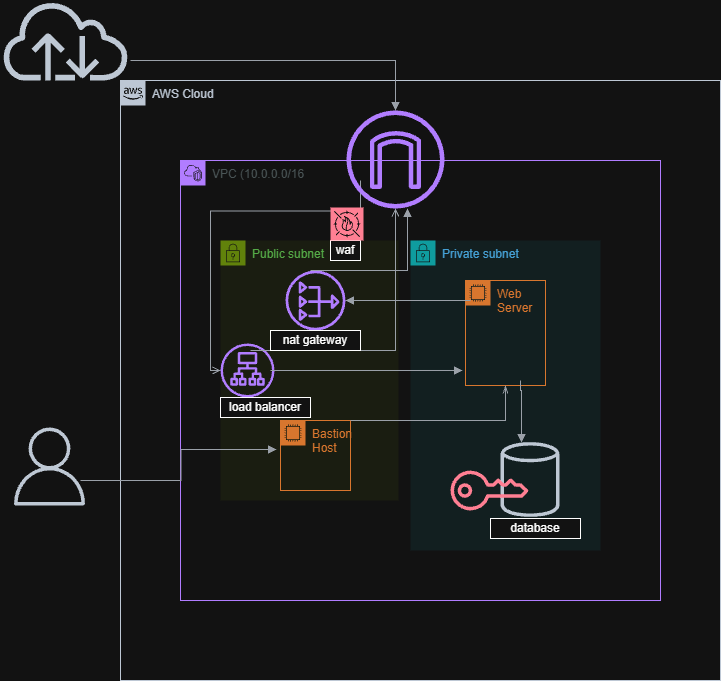

The diagram above was exported from draw.io. Its source (the exported page's mxGraphModel, read from the mxfile embedded in the PNG):
<mxGraphModel dx="1426" dy="777" grid="1" gridSize="10" guides="1" tooltips="1" connect="1" arrows="1" fold="1" page="1" pageScale="1" pageWidth="850" pageHeight="1100" math="0" shadow="0">
  <root>
    <mxCell id="0" />
    <mxCell id="1" parent="0" />
    <mxCell id="YxedBMQaERaDoMPqlzel-6" parent="1" style="points=[[0,0],[0.25,0],[0.5,0],[0.75,0],[1,0],[1,0.25],[1,0.5],[1,0.75],[1,1],[0.75,1],[0.5,1],[0.25,1],[0,1],[0,0.75],[0,0.5],[0,0.25]];outlineConnect=0;gradientColor=none;html=1;whiteSpace=wrap;fontSize=12;fontStyle=0;container=1;pointerEvents=0;collapsible=0;recursiveResize=0;shape=mxgraph.aws4.group;grIcon=mxgraph.aws4.group_aws_cloud_alt;strokeColor=#232F3E;fillColor=none;verticalAlign=top;align=left;spacingLeft=30;fontColor=#232F3E;dashed=0;" value="AWS Cloud" vertex="1">
      <mxGeometry height="600" width="600" x="150" y="100" as="geometry" />
    </mxCell>
    <mxCell id="YxedBMQaERaDoMPqlzel-7" parent="YxedBMQaERaDoMPqlzel-6" style="points=[[0,0],[0.25,0],[0.5,0],[0.75,0],[1,0],[1,0.25],[1,0.5],[1,0.75],[1,1],[0.75,1],[0.5,1],[0.25,1],[0,1],[0,0.75],[0,0.5],[0,0.25]];outlineConnect=0;gradientColor=none;html=1;whiteSpace=wrap;fontSize=12;fontStyle=0;container=1;pointerEvents=0;collapsible=0;recursiveResize=0;shape=mxgraph.aws4.group;grIcon=mxgraph.aws4.group_vpc2;strokeColor=#8C4FFF;fillColor=none;verticalAlign=top;align=left;spacingLeft=30;fontColor=#AAB7B8;dashed=0;" value="VPC (10.0.0.0/16" vertex="1">
      <mxGeometry height="440" width="480" x="60" y="80" as="geometry" />
    </mxCell>
    <mxCell id="YxedBMQaERaDoMPqlzel-8" parent="YxedBMQaERaDoMPqlzel-7" style="points=[[0,0],[0.25,0],[0.5,0],[0.75,0],[1,0],[1,0.25],[1,0.5],[1,0.75],[1,1],[0.75,1],[0.5,1],[0.25,1],[0,1],[0,0.75],[0,0.5],[0,0.25]];outlineConnect=0;gradientColor=none;html=1;whiteSpace=wrap;fontSize=12;fontStyle=0;container=1;pointerEvents=0;collapsible=0;recursiveResize=0;shape=mxgraph.aws4.group;grIcon=mxgraph.aws4.group_security_group;grStroke=0;strokeColor=#00A4A6;fillColor=#E6F6F7;verticalAlign=top;align=left;spacingLeft=30;fontColor=#147EBA;dashed=0;" value="Private subnet" vertex="1">
      <mxGeometry height="310" width="190" x="230" y="80" as="geometry" />
    </mxCell>
    <mxCell id="YxedBMQaERaDoMPqlzel-15" parent="YxedBMQaERaDoMPqlzel-8" style="points=[[0,0],[0.25,0],[0.5,0],[0.75,0],[1,0],[1,0.25],[1,0.5],[1,0.75],[1,1],[0.75,1],[0.5,1],[0.25,1],[0,1],[0,0.75],[0,0.5],[0,0.25]];outlineConnect=0;gradientColor=none;html=1;whiteSpace=wrap;fontSize=12;fontStyle=0;container=1;pointerEvents=0;collapsible=0;recursiveResize=0;shape=mxgraph.aws4.group;grIcon=mxgraph.aws4.group_ec2_instance_contents;strokeColor=#D86613;fillColor=none;verticalAlign=top;align=left;spacingLeft=30;fontColor=#D86613;dashed=0;" value="Web Server" vertex="1">
      <mxGeometry height="105" width="80" x="55" y="40" as="geometry" />
    </mxCell>
    <mxCell id="YxedBMQaERaDoMPqlzel-34" parent="YxedBMQaERaDoMPqlzel-8" style="sketch=0;outlineConnect=0;fontColor=#232F3E;gradientColor=none;fillColor=#232F3D;strokeColor=none;dashed=0;verticalLabelPosition=bottom;verticalAlign=top;align=center;html=1;fontSize=12;fontStyle=0;aspect=fixed;pointerEvents=1;shape=mxgraph.aws4.generic_database;" value="" vertex="1">
      <mxGeometry height="78" width="59" x="90" y="200" as="geometry" />
    </mxCell>
    <mxCell id="YxedBMQaERaDoMPqlzel-36" parent="YxedBMQaERaDoMPqlzel-8" style="sketch=0;outlineConnect=0;fontColor=#232F3E;gradientColor=none;fillColor=#DD344C;strokeColor=none;dashed=0;verticalLabelPosition=bottom;verticalAlign=top;align=center;html=1;fontSize=12;fontStyle=0;aspect=fixed;pointerEvents=1;shape=mxgraph.aws4.addon;" value="" vertex="1">
      <mxGeometry height="40" width="78" x="40" y="230" as="geometry" />
    </mxCell>
    <mxCell id="YxedBMQaERaDoMPqlzel-40" edge="1" parent="YxedBMQaERaDoMPqlzel-8" style="edgeStyle=orthogonalEdgeStyle;html=1;endArrow=block;elbow=vertical;startArrow=none;endFill=1;strokeColor=#545B64;rounded=0;entryX=0.356;entryY=0.005;entryDx=0;entryDy=0;entryPerimeter=0;" target="YxedBMQaERaDoMPqlzel-34" value="">
      <mxGeometry relative="1" width="100" as="geometry">
        <Array as="points">
          <mxPoint x="110" y="150" />
          <mxPoint x="111" y="150" />
        </Array>
        <mxPoint x="110" y="140" as="sourcePoint" />
        <mxPoint x="210" y="140" as="targetPoint" />
      </mxGeometry>
    </mxCell>
    <mxCell id="YxedBMQaERaDoMPqlzel-44" parent="YxedBMQaERaDoMPqlzel-8" style="whiteSpace=wrap;html=1;" value="database" vertex="1">
      <mxGeometry height="20" width="90" x="80" y="278" as="geometry" />
    </mxCell>
    <mxCell id="YxedBMQaERaDoMPqlzel-9" parent="YxedBMQaERaDoMPqlzel-7" style="points=[[0,0],[0.25,0],[0.5,0],[0.75,0],[1,0],[1,0.25],[1,0.5],[1,0.75],[1,1],[0.75,1],[0.5,1],[0.25,1],[0,1],[0,0.75],[0,0.5],[0,0.25]];outlineConnect=0;gradientColor=none;html=1;whiteSpace=wrap;fontSize=12;fontStyle=0;container=1;pointerEvents=0;collapsible=0;recursiveResize=0;shape=mxgraph.aws4.group;grIcon=mxgraph.aws4.group_security_group;grStroke=0;strokeColor=#7AA116;fillColor=#F2F6E8;verticalAlign=top;align=left;spacingLeft=30;fontColor=#248814;dashed=0;" value="Public subnet" vertex="1">
      <mxGeometry height="260" width="178" x="40" y="80" as="geometry" />
    </mxCell>
    <mxCell id="YxedBMQaERaDoMPqlzel-12" parent="YxedBMQaERaDoMPqlzel-9" style="sketch=0;outlineConnect=0;fontColor=#232F3E;gradientColor=none;fillColor=#8C4FFF;strokeColor=none;dashed=0;verticalLabelPosition=bottom;verticalAlign=top;align=center;html=1;fontSize=12;fontStyle=0;aspect=fixed;pointerEvents=1;shape=mxgraph.aws4.nat_gateway;" value="" vertex="1">
      <mxGeometry height="60" width="60" x="65" y="30" as="geometry" />
    </mxCell>
    <mxCell id="YxedBMQaERaDoMPqlzel-13" parent="YxedBMQaERaDoMPqlzel-9" style="points=[[0,0],[0.25,0],[0.5,0],[0.75,0],[1,0],[1,0.25],[1,0.5],[1,0.75],[1,1],[0.75,1],[0.5,1],[0.25,1],[0,1],[0,0.75],[0,0.5],[0,0.25]];outlineConnect=0;gradientColor=none;html=1;whiteSpace=wrap;fontSize=12;fontStyle=0;container=1;pointerEvents=0;collapsible=0;recursiveResize=0;shape=mxgraph.aws4.group;grIcon=mxgraph.aws4.group_ec2_instance_contents;strokeColor=#D86613;fillColor=none;verticalAlign=top;align=left;spacingLeft=30;fontColor=#D86613;dashed=0;" value="Bastion Host" vertex="1">
      <mxGeometry height="70" width="70" x="60" y="180" as="geometry" />
    </mxCell>
    <mxCell id="YxedBMQaERaDoMPqlzel-14" parent="YxedBMQaERaDoMPqlzel-9" style="sketch=0;outlineConnect=0;fontColor=#232F3E;gradientColor=none;fillColor=#8C4FFF;strokeColor=none;dashed=0;verticalLabelPosition=bottom;verticalAlign=top;align=center;html=1;fontSize=12;fontStyle=0;aspect=fixed;pointerEvents=1;shape=mxgraph.aws4.application_load_balancer;" value="" vertex="1">
      <mxGeometry height="54" width="54" y="103" as="geometry" />
    </mxCell>
    <mxCell id="YxedBMQaERaDoMPqlzel-27" edge="1" parent="YxedBMQaERaDoMPqlzel-9" style="edgeStyle=orthogonalEdgeStyle;html=1;endArrow=openThin;elbow=vertical;startArrow=none;endFill=0;strokeColor=#545B64;rounded=0;" target="YxedBMQaERaDoMPqlzel-15" value="">
      <mxGeometry relative="1" width="100" as="geometry">
        <mxPoint x="130" y="180" as="sourcePoint" />
        <mxPoint x="230" y="180" as="targetPoint" />
      </mxGeometry>
    </mxCell>
    <mxCell id="YxedBMQaERaDoMPqlzel-31" edge="1" parent="YxedBMQaERaDoMPqlzel-9" style="edgeStyle=orthogonalEdgeStyle;html=1;endArrow=block;elbow=vertical;startArrow=none;endFill=1;strokeColor=#545B64;rounded=0;entryX=-0.037;entryY=0.857;entryDx=0;entryDy=0;entryPerimeter=0;" target="YxedBMQaERaDoMPqlzel-15" value="">
      <mxGeometry relative="1" width="100" as="geometry">
        <mxPoint x="50" y="130" as="sourcePoint" />
        <mxPoint x="150" y="130" as="targetPoint" />
      </mxGeometry>
    </mxCell>
    <mxCell id="YxedBMQaERaDoMPqlzel-32" edge="1" parent="YxedBMQaERaDoMPqlzel-9" source="YxedBMQaERaDoMPqlzel-12" style="edgeStyle=orthogonalEdgeStyle;html=1;endArrow=none;elbow=vertical;startArrow=block;startFill=1;strokeColor=#545B64;rounded=0;" value="">
      <mxGeometry relative="1" width="100" as="geometry">
        <mxPoint x="150" y="60" as="sourcePoint" />
        <mxPoint x="250" y="60" as="targetPoint" />
      </mxGeometry>
    </mxCell>
    <mxCell id="YxedBMQaERaDoMPqlzel-33" edge="1" parent="YxedBMQaERaDoMPqlzel-9" style="edgeStyle=orthogonalEdgeStyle;html=1;endArrow=open;elbow=vertical;startArrow=none;endFill=0;strokeColor=#545B64;rounded=0;" target="YxedBMQaERaDoMPqlzel-10" value="">
      <mxGeometry relative="1" width="100" as="geometry">
        <mxPoint x="30" y="110" as="sourcePoint" />
        <mxPoint x="130" y="110" as="targetPoint" />
      </mxGeometry>
    </mxCell>
    <mxCell id="YxedBMQaERaDoMPqlzel-39" edge="1" parent="YxedBMQaERaDoMPqlzel-9" style="edgeStyle=orthogonalEdgeStyle;html=1;endArrow=block;elbow=vertical;startArrow=none;endFill=1;strokeColor=#545B64;rounded=0;entryX=0.622;entryY=1;entryDx=0;entryDy=0;entryPerimeter=0;" target="YxedBMQaERaDoMPqlzel-10" value="">
      <mxGeometry relative="1" width="100" as="geometry">
        <mxPoint x="90" y="30" as="sourcePoint" />
        <mxPoint x="190" y="30" as="targetPoint" />
      </mxGeometry>
    </mxCell>
    <mxCell id="YxedBMQaERaDoMPqlzel-41" parent="YxedBMQaERaDoMPqlzel-9" style="whiteSpace=wrap;html=1;" value="nat gateway" vertex="1">
      <mxGeometry height="20" width="90" x="50" y="90" as="geometry" />
    </mxCell>
    <mxCell id="YxedBMQaERaDoMPqlzel-42" parent="YxedBMQaERaDoMPqlzel-9" style="whiteSpace=wrap;html=1;" value="load balancer" vertex="1">
      <mxGeometry height="20" width="90" y="157" as="geometry" />
    </mxCell>
    <mxCell id="YxedBMQaERaDoMPqlzel-43" parent="YxedBMQaERaDoMPqlzel-9" style="whiteSpace=wrap;html=1;" value="waf" vertex="1">
      <mxGeometry height="20" width="30" x="110" as="geometry" />
    </mxCell>
    <mxCell id="YxedBMQaERaDoMPqlzel-30" edge="1" parent="YxedBMQaERaDoMPqlzel-7" source="YxedBMQaERaDoMPqlzel-9" style="edgeStyle=orthogonalEdgeStyle;html=1;endArrow=none;elbow=vertical;startArrow=open;startFill=0;strokeColor=#545B64;rounded=0;exitX=0;exitY=0.5;exitDx=0;exitDy=0;" value="">
      <mxGeometry relative="1" width="100" as="geometry">
        <mxPoint x="80" y="20" as="sourcePoint" />
        <mxPoint x="180" y="20" as="targetPoint" />
      </mxGeometry>
    </mxCell>
    <mxCell id="YxedBMQaERaDoMPqlzel-37" parent="YxedBMQaERaDoMPqlzel-7" style="sketch=0;points=[[0,0,0],[0.25,0,0],[0.5,0,0],[0.75,0,0],[1,0,0],[0,1,0],[0.25,1,0],[0.5,1,0],[0.75,1,0],[1,1,0],[0,0.25,0],[0,0.5,0],[0,0.75,0],[1,0.25,0],[1,0.5,0],[1,0.75,0]];outlineConnect=0;fontColor=#232F3E;fillColor=#DD344C;strokeColor=#ffffff;dashed=0;verticalLabelPosition=bottom;verticalAlign=top;align=center;html=1;fontSize=12;fontStyle=0;aspect=fixed;shape=mxgraph.aws4.resourceIcon;resIcon=mxgraph.aws4.waf;" value="" vertex="1">
      <mxGeometry height="33" width="33" x="150" y="47" as="geometry" />
    </mxCell>
    <mxCell id="YxedBMQaERaDoMPqlzel-10" parent="YxedBMQaERaDoMPqlzel-6" style="sketch=0;outlineConnect=0;fontColor=#232F3E;gradientColor=none;fillColor=#8C4FFF;strokeColor=none;dashed=0;verticalLabelPosition=bottom;verticalAlign=top;align=center;html=1;fontSize=12;fontStyle=0;aspect=fixed;pointerEvents=1;shape=mxgraph.aws4.internet_gateway;" value="" vertex="1">
      <mxGeometry height="98" width="98" x="226" y="30" as="geometry" />
    </mxCell>
    <mxCell id="YxedBMQaERaDoMPqlzel-17" parent="1" style="sketch=0;outlineConnect=0;fontColor=#232F3E;gradientColor=none;fillColor=#232F3D;strokeColor=none;dashed=0;verticalLabelPosition=bottom;verticalAlign=top;align=center;html=1;fontSize=12;fontStyle=0;aspect=fixed;pointerEvents=1;shape=mxgraph.aws4.internet;" value="" vertex="1">
      <mxGeometry height="80" width="130" x="30" y="20" as="geometry" />
    </mxCell>
    <mxCell id="YxedBMQaERaDoMPqlzel-18" edge="1" parent="1" style="edgeStyle=orthogonalEdgeStyle;html=1;endArrow=block;elbow=vertical;startArrow=none;endFill=1;strokeColor=#545B64;rounded=0;" target="YxedBMQaERaDoMPqlzel-10" value="">
      <mxGeometry relative="1" width="100" as="geometry">
        <mxPoint x="160" y="80" as="sourcePoint" />
        <mxPoint x="260" y="80" as="targetPoint" />
      </mxGeometry>
    </mxCell>
    <mxCell id="YxedBMQaERaDoMPqlzel-26" edge="1" parent="1" style="edgeStyle=orthogonalEdgeStyle;html=1;endArrow=block;elbow=vertical;startArrow=none;endFill=1;strokeColor=#545B64;rounded=0;entryX=-0.057;entryY=0.414;entryDx=0;entryDy=0;entryPerimeter=0;" target="YxedBMQaERaDoMPqlzel-13" value="">
      <mxGeometry relative="1" width="100" as="geometry">
        <mxPoint x="110" y="500" as="sourcePoint" />
        <mxPoint x="210" y="500" as="targetPoint" />
      </mxGeometry>
    </mxCell>
    <mxCell id="YxedBMQaERaDoMPqlzel-35" parent="1" style="sketch=0;outlineConnect=0;fontColor=#232F3E;gradientColor=none;fillColor=#232F3D;strokeColor=none;dashed=0;verticalLabelPosition=bottom;verticalAlign=top;align=center;html=1;fontSize=12;fontStyle=0;aspect=fixed;pointerEvents=1;shape=mxgraph.aws4.user;" value="" vertex="1">
      <mxGeometry height="78" width="78" x="40" y="447" as="geometry" />
    </mxCell>
  </root>
</mxGraphModel>